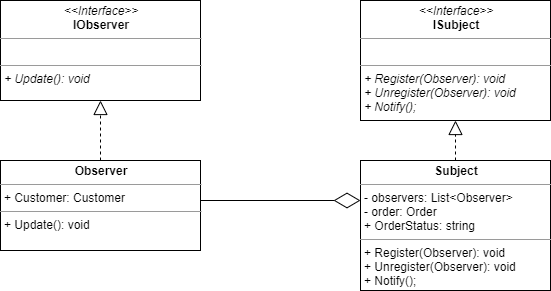

The diagram above was exported from draw.io. Its source (the exported page's mxGraphModel, read from the mxfile embedded in the PNG):
<mxGraphModel dx="998" dy="580" grid="1" gridSize="10" guides="1" tooltips="1" connect="1" arrows="1" fold="1" page="1" pageScale="1" pageWidth="827" pageHeight="1169" math="0" shadow="0">
  <root>
    <mxCell id="0" />
    <mxCell id="1" parent="0" />
    <mxCell id="G6-WeMo1u2oFqkrAFl5w-1" value="&lt;p style=&quot;margin: 0px ; margin-top: 4px ; text-align: center&quot;&gt;&lt;i&gt;&amp;lt;&amp;lt;Interface&amp;gt;&amp;gt;&lt;/i&gt;&lt;br&gt;&lt;b&gt;ISubject&lt;/b&gt;&lt;/p&gt;&lt;hr size=&quot;1&quot;&gt;&lt;p style=&quot;margin: 0px ; margin-left: 4px&quot;&gt;&lt;br&gt;&lt;/p&gt;&lt;hr size=&quot;1&quot;&gt;&lt;p style=&quot;margin: 0px ; margin-left: 4px&quot;&gt;&lt;i&gt;+ Register(Observer): void&lt;br&gt;+ Unregister(Observer): void&lt;/i&gt;&lt;/p&gt;&lt;p style=&quot;margin: 0px ; margin-left: 4px&quot;&gt;&lt;i&gt;+ Notify();&lt;/i&gt;&lt;/p&gt;" style="verticalAlign=top;align=left;overflow=fill;fontSize=12;fontFamily=Helvetica;html=1;" parent="1" vertex="1">
      <mxGeometry x="560" y="40" width="190" height="120" as="geometry" />
    </mxCell>
    <mxCell id="G6-WeMo1u2oFqkrAFl5w-2" value="&lt;p style=&quot;margin: 0px ; margin-top: 4px ; text-align: center&quot;&gt;&lt;b&gt;Subject&lt;/b&gt;&lt;/p&gt;&lt;hr size=&quot;1&quot;&gt;&lt;p style=&quot;margin: 0px ; margin-left: 4px&quot;&gt;- observers: List&amp;lt;Observer&amp;gt;&lt;/p&gt;&lt;p style=&quot;margin: 0px ; margin-left: 4px&quot;&gt;- order: Order&lt;/p&gt;&lt;p style=&quot;margin: 0px ; margin-left: 4px&quot;&gt;+ OrderStatus: string&lt;/p&gt;&lt;hr size=&quot;1&quot;&gt;&lt;p style=&quot;margin: 0px ; margin-left: 4px&quot;&gt;+ Register(Observer): void&lt;br&gt;+ Unregister(Observer): void&lt;/p&gt;&lt;p style=&quot;margin: 0px ; margin-left: 4px&quot;&gt;+ Notify();&lt;/p&gt;" style="verticalAlign=top;align=left;overflow=fill;fontSize=12;fontFamily=Helvetica;html=1;" parent="1" vertex="1">
      <mxGeometry x="560" y="200" width="190" height="130" as="geometry" />
    </mxCell>
    <mxCell id="G6-WeMo1u2oFqkrAFl5w-3" value="&lt;p style=&quot;margin: 0px ; margin-top: 4px ; text-align: center&quot;&gt;&lt;i&gt;&amp;lt;&amp;lt;Interface&amp;gt;&amp;gt;&lt;/i&gt;&lt;br&gt;&lt;b&gt;IObserver&lt;/b&gt;&lt;/p&gt;&lt;hr size=&quot;1&quot;&gt;&lt;p style=&quot;margin: 0px ; margin-left: 4px&quot;&gt;&lt;br&gt;&lt;/p&gt;&lt;hr size=&quot;1&quot;&gt;&lt;p style=&quot;margin: 0px ; margin-left: 4px&quot;&gt;&lt;i&gt;+ Update(): void&lt;/i&gt;&lt;br&gt;&lt;/p&gt;" style="verticalAlign=top;align=left;overflow=fill;fontSize=12;fontFamily=Helvetica;html=1;" parent="1" vertex="1">
      <mxGeometry x="200" y="40" width="200" height="100" as="geometry" />
    </mxCell>
    <mxCell id="G6-WeMo1u2oFqkrAFl5w-4" value="&lt;p style=&quot;margin: 0px ; margin-top: 4px ; text-align: center&quot;&gt;&lt;b&gt;Observer&lt;/b&gt;&lt;/p&gt;&lt;hr size=&quot;1&quot;&gt;&lt;p style=&quot;margin: 0px ; margin-left: 4px&quot;&gt;+ Customer: Customer&lt;/p&gt;&lt;hr size=&quot;1&quot;&gt;&lt;p style=&quot;margin: 0px ; margin-left: 4px&quot;&gt;+ Update(): void&lt;/p&gt;" style="verticalAlign=top;align=left;overflow=fill;fontSize=12;fontFamily=Helvetica;html=1;" parent="1" vertex="1">
      <mxGeometry x="200" y="200" width="200" height="90" as="geometry" />
    </mxCell>
    <mxCell id="G6-WeMo1u2oFqkrAFl5w-5" value="" style="endArrow=block;dashed=1;endFill=0;endSize=12;html=1;exitX=0.5;exitY=0;exitDx=0;exitDy=0;entryX=0.5;entryY=1;entryDx=0;entryDy=0;" parent="1" source="G6-WeMo1u2oFqkrAFl5w-2" target="G6-WeMo1u2oFqkrAFl5w-1" edge="1">
      <mxGeometry width="160" relative="1" as="geometry">
        <mxPoint x="490" y="180" as="sourcePoint" />
        <mxPoint x="650" y="180" as="targetPoint" />
      </mxGeometry>
    </mxCell>
    <mxCell id="G6-WeMo1u2oFqkrAFl5w-6" value="" style="endArrow=block;dashed=1;endFill=0;endSize=12;html=1;exitX=0.5;exitY=0;exitDx=0;exitDy=0;entryX=0.5;entryY=1;entryDx=0;entryDy=0;" parent="1" source="G6-WeMo1u2oFqkrAFl5w-4" edge="1">
      <mxGeometry width="160" relative="1" as="geometry">
        <mxPoint x="300" y="180" as="sourcePoint" />
        <mxPoint x="300" y="140" as="targetPoint" />
      </mxGeometry>
    </mxCell>
    <mxCell id="G6-WeMo1u2oFqkrAFl5w-7" value="" style="endArrow=diamondThin;endFill=0;endSize=24;html=1;" parent="1" edge="1">
      <mxGeometry width="160" relative="1" as="geometry">
        <mxPoint x="400" y="240" as="sourcePoint" />
        <mxPoint x="560" y="240" as="targetPoint" />
      </mxGeometry>
    </mxCell>
  </root>
</mxGraphModel>